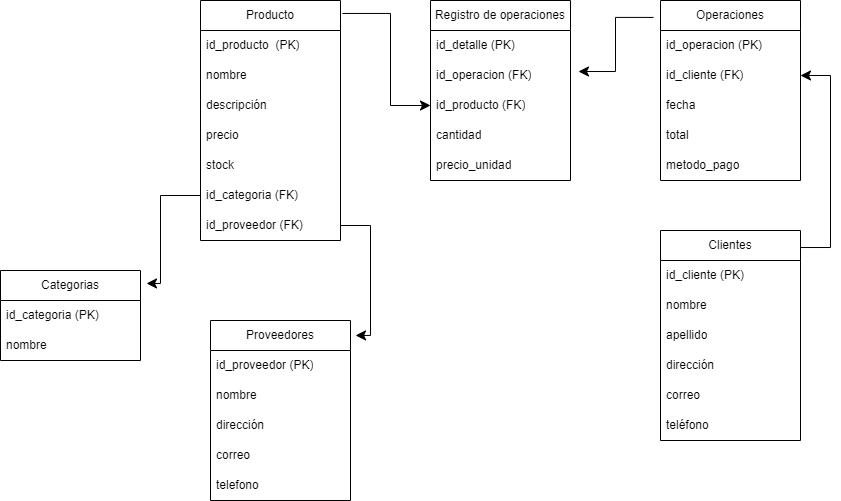

The diagram above was exported from draw.io. Its source (the exported page's mxGraphModel, read from the mxfile embedded in the PNG):
<mxGraphModel dx="2424" dy="776" grid="1" gridSize="10" guides="1" tooltips="1" connect="1" arrows="1" fold="1" page="1" pageScale="1" pageWidth="827" pageHeight="1169" math="0" shadow="0">
  <root>
    <mxCell id="WIyWlLk6GJQsqaUBKTNV-0" />
    <mxCell id="WIyWlLk6GJQsqaUBKTNV-1" parent="WIyWlLk6GJQsqaUBKTNV-0" />
    <mxCell id="VumG80hgOZt1wSuShgbJ-0" value="Producto" style="swimlane;fontStyle=0;childLayout=stackLayout;horizontal=1;startSize=30;horizontalStack=0;resizeParent=1;resizeParentMax=0;resizeLast=0;collapsible=1;marginBottom=0;whiteSpace=wrap;html=1;" vertex="1" parent="WIyWlLk6GJQsqaUBKTNV-1">
      <mxGeometry x="160" y="340" width="140" height="240" as="geometry" />
    </mxCell>
    <mxCell id="VumG80hgOZt1wSuShgbJ-1" value="id_producto&amp;nbsp; (PK)" style="text;strokeColor=none;fillColor=none;align=left;verticalAlign=middle;spacingLeft=4;spacingRight=4;overflow=hidden;points=[[0,0.5],[1,0.5]];portConstraint=eastwest;rotatable=0;whiteSpace=wrap;html=1;" vertex="1" parent="VumG80hgOZt1wSuShgbJ-0">
      <mxGeometry y="30" width="140" height="30" as="geometry" />
    </mxCell>
    <mxCell id="VumG80hgOZt1wSuShgbJ-2" value="nombre" style="text;strokeColor=none;fillColor=none;align=left;verticalAlign=middle;spacingLeft=4;spacingRight=4;overflow=hidden;points=[[0,0.5],[1,0.5]];portConstraint=eastwest;rotatable=0;whiteSpace=wrap;html=1;" vertex="1" parent="VumG80hgOZt1wSuShgbJ-0">
      <mxGeometry y="60" width="140" height="30" as="geometry" />
    </mxCell>
    <mxCell id="VumG80hgOZt1wSuShgbJ-3" value="descripción&amp;nbsp;" style="text;strokeColor=none;fillColor=none;align=left;verticalAlign=middle;spacingLeft=4;spacingRight=4;overflow=hidden;points=[[0,0.5],[1,0.5]];portConstraint=eastwest;rotatable=0;whiteSpace=wrap;html=1;" vertex="1" parent="VumG80hgOZt1wSuShgbJ-0">
      <mxGeometry y="90" width="140" height="30" as="geometry" />
    </mxCell>
    <mxCell id="VumG80hgOZt1wSuShgbJ-4" value="precio" style="text;strokeColor=none;fillColor=none;align=left;verticalAlign=middle;spacingLeft=4;spacingRight=4;overflow=hidden;points=[[0,0.5],[1,0.5]];portConstraint=eastwest;rotatable=0;whiteSpace=wrap;html=1;" vertex="1" parent="VumG80hgOZt1wSuShgbJ-0">
      <mxGeometry y="120" width="140" height="30" as="geometry" />
    </mxCell>
    <mxCell id="VumG80hgOZt1wSuShgbJ-5" value="stock" style="text;strokeColor=none;fillColor=none;align=left;verticalAlign=middle;spacingLeft=4;spacingRight=4;overflow=hidden;points=[[0,0.5],[1,0.5]];portConstraint=eastwest;rotatable=0;whiteSpace=wrap;html=1;" vertex="1" parent="VumG80hgOZt1wSuShgbJ-0">
      <mxGeometry y="150" width="140" height="30" as="geometry" />
    </mxCell>
    <mxCell id="VumG80hgOZt1wSuShgbJ-6" value="id_categoria (FK)" style="text;strokeColor=none;fillColor=none;align=left;verticalAlign=middle;spacingLeft=4;spacingRight=4;overflow=hidden;points=[[0,0.5],[1,0.5]];portConstraint=eastwest;rotatable=0;whiteSpace=wrap;html=1;" vertex="1" parent="VumG80hgOZt1wSuShgbJ-0">
      <mxGeometry y="180" width="140" height="30" as="geometry" />
    </mxCell>
    <mxCell id="VumG80hgOZt1wSuShgbJ-7" value="id_proveedor (FK)" style="text;strokeColor=none;fillColor=none;align=left;verticalAlign=middle;spacingLeft=4;spacingRight=4;overflow=hidden;points=[[0,0.5],[1,0.5]];portConstraint=eastwest;rotatable=0;whiteSpace=wrap;html=1;" vertex="1" parent="VumG80hgOZt1wSuShgbJ-0">
      <mxGeometry y="210" width="140" height="30" as="geometry" />
    </mxCell>
    <mxCell id="VumG80hgOZt1wSuShgbJ-8" value="Categorias" style="swimlane;fontStyle=0;childLayout=stackLayout;horizontal=1;startSize=30;horizontalStack=0;resizeParent=1;resizeParentMax=0;resizeLast=0;collapsible=1;marginBottom=0;whiteSpace=wrap;html=1;" vertex="1" parent="WIyWlLk6GJQsqaUBKTNV-1">
      <mxGeometry x="-40" y="610" width="140" height="90" as="geometry" />
    </mxCell>
    <mxCell id="VumG80hgOZt1wSuShgbJ-9" value="id_categoria (PK)" style="text;strokeColor=none;fillColor=none;align=left;verticalAlign=middle;spacingLeft=4;spacingRight=4;overflow=hidden;points=[[0,0.5],[1,0.5]];portConstraint=eastwest;rotatable=0;whiteSpace=wrap;html=1;" vertex="1" parent="VumG80hgOZt1wSuShgbJ-8">
      <mxGeometry y="30" width="140" height="30" as="geometry" />
    </mxCell>
    <mxCell id="VumG80hgOZt1wSuShgbJ-10" value="nombre" style="text;strokeColor=none;fillColor=none;align=left;verticalAlign=middle;spacingLeft=4;spacingRight=4;overflow=hidden;points=[[0,0.5],[1,0.5]];portConstraint=eastwest;rotatable=0;whiteSpace=wrap;html=1;" vertex="1" parent="VumG80hgOZt1wSuShgbJ-8">
      <mxGeometry y="60" width="140" height="30" as="geometry" />
    </mxCell>
    <mxCell id="VumG80hgOZt1wSuShgbJ-12" value="Proveedores" style="swimlane;fontStyle=0;childLayout=stackLayout;horizontal=1;startSize=30;horizontalStack=0;resizeParent=1;resizeParentMax=0;resizeLast=0;collapsible=1;marginBottom=0;whiteSpace=wrap;html=1;" vertex="1" parent="WIyWlLk6GJQsqaUBKTNV-1">
      <mxGeometry x="170" y="660" width="140" height="180" as="geometry" />
    </mxCell>
    <mxCell id="VumG80hgOZt1wSuShgbJ-13" value="id_proveedor (PK)" style="text;strokeColor=none;fillColor=none;align=left;verticalAlign=middle;spacingLeft=4;spacingRight=4;overflow=hidden;points=[[0,0.5],[1,0.5]];portConstraint=eastwest;rotatable=0;whiteSpace=wrap;html=1;" vertex="1" parent="VumG80hgOZt1wSuShgbJ-12">
      <mxGeometry y="30" width="140" height="30" as="geometry" />
    </mxCell>
    <mxCell id="VumG80hgOZt1wSuShgbJ-14" value="nombre" style="text;strokeColor=none;fillColor=none;align=left;verticalAlign=middle;spacingLeft=4;spacingRight=4;overflow=hidden;points=[[0,0.5],[1,0.5]];portConstraint=eastwest;rotatable=0;whiteSpace=wrap;html=1;" vertex="1" parent="VumG80hgOZt1wSuShgbJ-12">
      <mxGeometry y="60" width="140" height="30" as="geometry" />
    </mxCell>
    <mxCell id="VumG80hgOZt1wSuShgbJ-15" value="dirección" style="text;strokeColor=none;fillColor=none;align=left;verticalAlign=middle;spacingLeft=4;spacingRight=4;overflow=hidden;points=[[0,0.5],[1,0.5]];portConstraint=eastwest;rotatable=0;whiteSpace=wrap;html=1;" vertex="1" parent="VumG80hgOZt1wSuShgbJ-12">
      <mxGeometry y="90" width="140" height="30" as="geometry" />
    </mxCell>
    <mxCell id="VumG80hgOZt1wSuShgbJ-16" value="correo" style="text;strokeColor=none;fillColor=none;align=left;verticalAlign=middle;spacingLeft=4;spacingRight=4;overflow=hidden;points=[[0,0.5],[1,0.5]];portConstraint=eastwest;rotatable=0;whiteSpace=wrap;html=1;" vertex="1" parent="VumG80hgOZt1wSuShgbJ-12">
      <mxGeometry y="120" width="140" height="30" as="geometry" />
    </mxCell>
    <mxCell id="VumG80hgOZt1wSuShgbJ-17" value="telefono" style="text;strokeColor=none;fillColor=none;align=left;verticalAlign=middle;spacingLeft=4;spacingRight=4;overflow=hidden;points=[[0,0.5],[1,0.5]];portConstraint=eastwest;rotatable=0;whiteSpace=wrap;html=1;" vertex="1" parent="VumG80hgOZt1wSuShgbJ-12">
      <mxGeometry y="150" width="140" height="30" as="geometry" />
    </mxCell>
    <mxCell id="VumG80hgOZt1wSuShgbJ-18" value="Clientes" style="swimlane;fontStyle=0;childLayout=stackLayout;horizontal=1;startSize=30;horizontalStack=0;resizeParent=1;resizeParentMax=0;resizeLast=0;collapsible=1;marginBottom=0;whiteSpace=wrap;html=1;" vertex="1" parent="WIyWlLk6GJQsqaUBKTNV-1">
      <mxGeometry x="620" y="570" width="140" height="210" as="geometry" />
    </mxCell>
    <mxCell id="VumG80hgOZt1wSuShgbJ-19" value="id_cliente (PK)" style="text;strokeColor=none;fillColor=none;align=left;verticalAlign=middle;spacingLeft=4;spacingRight=4;overflow=hidden;points=[[0,0.5],[1,0.5]];portConstraint=eastwest;rotatable=0;whiteSpace=wrap;html=1;" vertex="1" parent="VumG80hgOZt1wSuShgbJ-18">
      <mxGeometry y="30" width="140" height="30" as="geometry" />
    </mxCell>
    <mxCell id="VumG80hgOZt1wSuShgbJ-20" value="nombre" style="text;strokeColor=none;fillColor=none;align=left;verticalAlign=middle;spacingLeft=4;spacingRight=4;overflow=hidden;points=[[0,0.5],[1,0.5]];portConstraint=eastwest;rotatable=0;whiteSpace=wrap;html=1;" vertex="1" parent="VumG80hgOZt1wSuShgbJ-18">
      <mxGeometry y="60" width="140" height="30" as="geometry" />
    </mxCell>
    <mxCell id="VumG80hgOZt1wSuShgbJ-21" value="apellido" style="text;strokeColor=none;fillColor=none;align=left;verticalAlign=middle;spacingLeft=4;spacingRight=4;overflow=hidden;points=[[0,0.5],[1,0.5]];portConstraint=eastwest;rotatable=0;whiteSpace=wrap;html=1;" vertex="1" parent="VumG80hgOZt1wSuShgbJ-18">
      <mxGeometry y="90" width="140" height="30" as="geometry" />
    </mxCell>
    <mxCell id="VumG80hgOZt1wSuShgbJ-22" value="dirección" style="text;strokeColor=none;fillColor=none;align=left;verticalAlign=middle;spacingLeft=4;spacingRight=4;overflow=hidden;points=[[0,0.5],[1,0.5]];portConstraint=eastwest;rotatable=0;whiteSpace=wrap;html=1;" vertex="1" parent="VumG80hgOZt1wSuShgbJ-18">
      <mxGeometry y="120" width="140" height="30" as="geometry" />
    </mxCell>
    <mxCell id="VumG80hgOZt1wSuShgbJ-23" value="correo" style="text;strokeColor=none;fillColor=none;align=left;verticalAlign=middle;spacingLeft=4;spacingRight=4;overflow=hidden;points=[[0,0.5],[1,0.5]];portConstraint=eastwest;rotatable=0;whiteSpace=wrap;html=1;" vertex="1" parent="VumG80hgOZt1wSuShgbJ-18">
      <mxGeometry y="150" width="140" height="30" as="geometry" />
    </mxCell>
    <mxCell id="VumG80hgOZt1wSuShgbJ-24" value="teléfono" style="text;strokeColor=none;fillColor=none;align=left;verticalAlign=middle;spacingLeft=4;spacingRight=4;overflow=hidden;points=[[0,0.5],[1,0.5]];portConstraint=eastwest;rotatable=0;whiteSpace=wrap;html=1;" vertex="1" parent="VumG80hgOZt1wSuShgbJ-18">
      <mxGeometry y="180" width="140" height="30" as="geometry" />
    </mxCell>
    <mxCell id="VumG80hgOZt1wSuShgbJ-25" value="Operaciones" style="swimlane;fontStyle=0;childLayout=stackLayout;horizontal=1;startSize=30;horizontalStack=0;resizeParent=1;resizeParentMax=0;resizeLast=0;collapsible=1;marginBottom=0;whiteSpace=wrap;html=1;" vertex="1" parent="WIyWlLk6GJQsqaUBKTNV-1">
      <mxGeometry x="620" y="340" width="140" height="180" as="geometry" />
    </mxCell>
    <mxCell id="VumG80hgOZt1wSuShgbJ-26" value="id_operacion (PK)" style="text;strokeColor=none;fillColor=none;align=left;verticalAlign=middle;spacingLeft=4;spacingRight=4;overflow=hidden;points=[[0,0.5],[1,0.5]];portConstraint=eastwest;rotatable=0;whiteSpace=wrap;html=1;" vertex="1" parent="VumG80hgOZt1wSuShgbJ-25">
      <mxGeometry y="30" width="140" height="30" as="geometry" />
    </mxCell>
    <mxCell id="VumG80hgOZt1wSuShgbJ-27" value="id_cliente (FK)" style="text;strokeColor=none;fillColor=none;align=left;verticalAlign=middle;spacingLeft=4;spacingRight=4;overflow=hidden;points=[[0,0.5],[1,0.5]];portConstraint=eastwest;rotatable=0;whiteSpace=wrap;html=1;" vertex="1" parent="VumG80hgOZt1wSuShgbJ-25">
      <mxGeometry y="60" width="140" height="30" as="geometry" />
    </mxCell>
    <mxCell id="VumG80hgOZt1wSuShgbJ-28" value="fecha" style="text;strokeColor=none;fillColor=none;align=left;verticalAlign=middle;spacingLeft=4;spacingRight=4;overflow=hidden;points=[[0,0.5],[1,0.5]];portConstraint=eastwest;rotatable=0;whiteSpace=wrap;html=1;" vertex="1" parent="VumG80hgOZt1wSuShgbJ-25">
      <mxGeometry y="90" width="140" height="30" as="geometry" />
    </mxCell>
    <mxCell id="VumG80hgOZt1wSuShgbJ-29" value="total" style="text;strokeColor=none;fillColor=none;align=left;verticalAlign=middle;spacingLeft=4;spacingRight=4;overflow=hidden;points=[[0,0.5],[1,0.5]];portConstraint=eastwest;rotatable=0;whiteSpace=wrap;html=1;" vertex="1" parent="VumG80hgOZt1wSuShgbJ-25">
      <mxGeometry y="120" width="140" height="30" as="geometry" />
    </mxCell>
    <mxCell id="VumG80hgOZt1wSuShgbJ-30" value="metodo_pago" style="text;strokeColor=none;fillColor=none;align=left;verticalAlign=middle;spacingLeft=4;spacingRight=4;overflow=hidden;points=[[0,0.5],[1,0.5]];portConstraint=eastwest;rotatable=0;whiteSpace=wrap;html=1;" vertex="1" parent="VumG80hgOZt1wSuShgbJ-25">
      <mxGeometry y="150" width="140" height="30" as="geometry" />
    </mxCell>
    <mxCell id="VumG80hgOZt1wSuShgbJ-31" value="Registro de operaciones" style="swimlane;fontStyle=0;childLayout=stackLayout;horizontal=1;startSize=30;horizontalStack=0;resizeParent=1;resizeParentMax=0;resizeLast=0;collapsible=1;marginBottom=0;whiteSpace=wrap;html=1;" vertex="1" parent="WIyWlLk6GJQsqaUBKTNV-1">
      <mxGeometry x="390" y="340" width="140" height="180" as="geometry">
        <mxRectangle x="680" y="425" width="170" height="30" as="alternateBounds" />
      </mxGeometry>
    </mxCell>
    <mxCell id="VumG80hgOZt1wSuShgbJ-32" value="id_detalle (PK)" style="text;strokeColor=none;fillColor=none;align=left;verticalAlign=middle;spacingLeft=4;spacingRight=4;overflow=hidden;points=[[0,0.5],[1,0.5]];portConstraint=eastwest;rotatable=0;whiteSpace=wrap;html=1;" vertex="1" parent="VumG80hgOZt1wSuShgbJ-31">
      <mxGeometry y="30" width="140" height="30" as="geometry" />
    </mxCell>
    <mxCell id="VumG80hgOZt1wSuShgbJ-33" value="id_operacion (FK)" style="text;strokeColor=none;fillColor=none;align=left;verticalAlign=middle;spacingLeft=4;spacingRight=4;overflow=hidden;points=[[0,0.5],[1,0.5]];portConstraint=eastwest;rotatable=0;whiteSpace=wrap;html=1;" vertex="1" parent="VumG80hgOZt1wSuShgbJ-31">
      <mxGeometry y="60" width="140" height="30" as="geometry" />
    </mxCell>
    <mxCell id="VumG80hgOZt1wSuShgbJ-34" value="id_producto (FK)" style="text;strokeColor=none;fillColor=none;align=left;verticalAlign=middle;spacingLeft=4;spacingRight=4;overflow=hidden;points=[[0,0.5],[1,0.5]];portConstraint=eastwest;rotatable=0;whiteSpace=wrap;html=1;" vertex="1" parent="VumG80hgOZt1wSuShgbJ-31">
      <mxGeometry y="90" width="140" height="30" as="geometry" />
    </mxCell>
    <mxCell id="VumG80hgOZt1wSuShgbJ-35" value="cantidad" style="text;strokeColor=none;fillColor=none;align=left;verticalAlign=middle;spacingLeft=4;spacingRight=4;overflow=hidden;points=[[0,0.5],[1,0.5]];portConstraint=eastwest;rotatable=0;whiteSpace=wrap;html=1;" vertex="1" parent="VumG80hgOZt1wSuShgbJ-31">
      <mxGeometry y="120" width="140" height="30" as="geometry" />
    </mxCell>
    <mxCell id="VumG80hgOZt1wSuShgbJ-36" value="precio_unidad" style="text;strokeColor=none;fillColor=none;align=left;verticalAlign=middle;spacingLeft=4;spacingRight=4;overflow=hidden;points=[[0,0.5],[1,0.5]];portConstraint=eastwest;rotatable=0;whiteSpace=wrap;html=1;" vertex="1" parent="VumG80hgOZt1wSuShgbJ-31">
      <mxGeometry y="150" width="140" height="30" as="geometry" />
    </mxCell>
    <mxCell id="VumG80hgOZt1wSuShgbJ-44" value="" style="edgeStyle=elbowEdgeStyle;elbow=horizontal;endArrow=classic;html=1;curved=0;rounded=0;endSize=8;startSize=8;exitX=0;exitY=0.5;exitDx=0;exitDy=0;entryX=1.043;entryY=0.144;entryDx=0;entryDy=0;entryPerimeter=0;" edge="1" parent="WIyWlLk6GJQsqaUBKTNV-1" source="VumG80hgOZt1wSuShgbJ-6" target="VumG80hgOZt1wSuShgbJ-8">
      <mxGeometry width="50" height="50" relative="1" as="geometry">
        <mxPoint x="280" y="610" as="sourcePoint" />
        <mxPoint x="110" y="580" as="targetPoint" />
        <Array as="points">
          <mxPoint x="120" y="610" />
          <mxPoint x="140" y="610" />
        </Array>
      </mxGeometry>
    </mxCell>
    <mxCell id="VumG80hgOZt1wSuShgbJ-45" value="" style="edgeStyle=elbowEdgeStyle;elbow=horizontal;endArrow=classic;html=1;curved=0;rounded=0;endSize=8;startSize=8;entryX=1.036;entryY=0.083;entryDx=0;entryDy=0;entryPerimeter=0;exitX=1;exitY=0.5;exitDx=0;exitDy=0;" edge="1" parent="WIyWlLk6GJQsqaUBKTNV-1" source="VumG80hgOZt1wSuShgbJ-7" target="VumG80hgOZt1wSuShgbJ-12">
      <mxGeometry width="50" height="50" relative="1" as="geometry">
        <mxPoint x="340" y="460" as="sourcePoint" />
        <mxPoint x="300" y="560" as="targetPoint" />
        <Array as="points">
          <mxPoint x="330" y="620" />
        </Array>
      </mxGeometry>
    </mxCell>
    <mxCell id="VumG80hgOZt1wSuShgbJ-46" value="" style="edgeStyle=elbowEdgeStyle;elbow=horizontal;endArrow=classic;html=1;curved=0;rounded=0;endSize=8;startSize=8;entryX=0;entryY=0.5;entryDx=0;entryDy=0;exitX=1.014;exitY=0.054;exitDx=0;exitDy=0;exitPerimeter=0;" edge="1" parent="WIyWlLk6GJQsqaUBKTNV-1" source="VumG80hgOZt1wSuShgbJ-0" target="VumG80hgOZt1wSuShgbJ-34">
      <mxGeometry width="50" height="50" relative="1" as="geometry">
        <mxPoint x="70" y="280" as="sourcePoint" />
        <mxPoint x="140" y="71" as="targetPoint" />
        <Array as="points">
          <mxPoint x="350" y="390" />
        </Array>
      </mxGeometry>
    </mxCell>
    <mxCell id="VumG80hgOZt1wSuShgbJ-48" value="" style="edgeStyle=elbowEdgeStyle;elbow=horizontal;endArrow=classic;html=1;curved=0;rounded=0;endSize=8;startSize=8;entryX=1.057;entryY=0.367;entryDx=0;entryDy=0;entryPerimeter=0;exitX=-0.05;exitY=0.094;exitDx=0;exitDy=0;exitPerimeter=0;" edge="1" parent="WIyWlLk6GJQsqaUBKTNV-1" source="VumG80hgOZt1wSuShgbJ-25" target="VumG80hgOZt1wSuShgbJ-33">
      <mxGeometry width="50" height="50" relative="1" as="geometry">
        <mxPoint x="550" y="230" as="sourcePoint" />
        <mxPoint x="620" y="21" as="targetPoint" />
        <Array as="points" />
      </mxGeometry>
    </mxCell>
    <mxCell id="VumG80hgOZt1wSuShgbJ-49" value="" style="edgeStyle=elbowEdgeStyle;elbow=horizontal;endArrow=classic;html=1;curved=0;rounded=0;endSize=8;startSize=8;entryX=1;entryY=0.5;entryDx=0;entryDy=0;exitX=1;exitY=0.081;exitDx=0;exitDy=0;exitPerimeter=0;" edge="1" parent="WIyWlLk6GJQsqaUBKTNV-1" source="VumG80hgOZt1wSuShgbJ-18" target="VumG80hgOZt1wSuShgbJ-27">
      <mxGeometry width="50" height="50" relative="1" as="geometry">
        <mxPoint x="540" y="600" as="sourcePoint" />
        <mxPoint x="610" y="391" as="targetPoint" />
        <Array as="points">
          <mxPoint x="790" y="501" />
        </Array>
      </mxGeometry>
    </mxCell>
  </root>
</mxGraphModel>